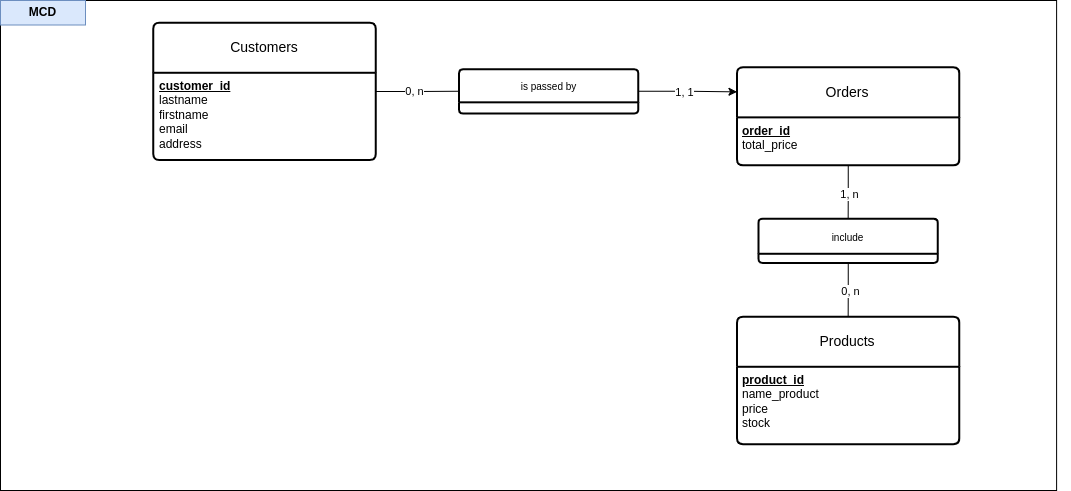

The diagram above was exported from draw.io. Its source (the exported page's mxGraphModel, read from the mxfile embedded in the PNG):
<mxGraphModel dx="4222" dy="1870" grid="1" gridSize="10" guides="1" tooltips="1" connect="1" arrows="1" fold="1" page="1" pageScale="1" pageWidth="1169" pageHeight="1654" math="0" shadow="0">
  <root>
    <mxCell id="0" />
    <mxCell id="1" parent="0" />
    <mxCell id="d03rSjcq8waOkoUt6L1a-78" value="" style="group" parent="1" vertex="1" connectable="0">
      <mxGeometry x="-1120" y="40" width="1070" height="490" as="geometry" />
    </mxCell>
    <mxCell id="d03rSjcq8waOkoUt6L1a-57" value="" style="rounded=0;whiteSpace=wrap;html=1;movable=1;resizable=1;rotatable=1;deletable=1;editable=1;locked=0;connectable=1;" parent="d03rSjcq8waOkoUt6L1a-78" vertex="1">
      <mxGeometry width="1056.103896103896" height="490" as="geometry" />
    </mxCell>
    <mxCell id="d03rSjcq8waOkoUt6L1a-77" value="MCD" style="text;html=1;align=center;verticalAlign=middle;whiteSpace=wrap;rounded=0;fontStyle=1;fillColor=#dae8fc;strokeColor=#6c8ebf;container=1;" parent="d03rSjcq8waOkoUt6L1a-78" vertex="1">
      <mxGeometry width="85" height="24.5" as="geometry" />
    </mxCell>
    <mxCell id="d03rSjcq8waOkoUt6L1a-82" value="" style="edgeStyle=orthogonalEdgeStyle;rounded=0;orthogonalLoop=1;jettySize=auto;html=1;endArrow=none;endFill=0;" parent="d03rSjcq8waOkoUt6L1a-78" source="d03rSjcq8waOkoUt6L1a-84" target="d03rSjcq8waOkoUt6L1a-92" edge="1">
      <mxGeometry relative="1" as="geometry" />
    </mxCell>
    <mxCell id="d03rSjcq8waOkoUt6L1a-83" value="0, n" style="edgeLabel;html=1;align=center;verticalAlign=middle;resizable=0;points=[];" parent="d03rSjcq8waOkoUt6L1a-82" vertex="1" connectable="0">
      <mxGeometry x="-0.0752" y="-1" relative="1" as="geometry">
        <mxPoint y="-2" as="offset" />
      </mxGeometry>
    </mxCell>
    <mxCell id="d03rSjcq8waOkoUt6L1a-84" value="Customers" style="swimlane;childLayout=stackLayout;horizontal=1;startSize=50;horizontalStack=0;rounded=1;fontSize=14;fontStyle=0;strokeWidth=2;resizeParent=0;resizeLast=1;shadow=0;dashed=0;align=center;arcSize=4;whiteSpace=wrap;html=1;" parent="d03rSjcq8waOkoUt6L1a-78" vertex="1">
      <mxGeometry x="152.85714285714283" y="22.27540000000002" width="222.33766233766232" height="137.2" as="geometry" />
    </mxCell>
    <mxCell id="d03rSjcq8waOkoUt6L1a-85" value="&lt;b style=&quot;text-wrap: wrap;&quot;&gt;&lt;u&gt;customer_id&lt;/u&gt;&lt;/b&gt;&lt;div&gt;lastname&lt;br&gt;firstname&lt;/div&gt;&lt;div&gt;email&lt;/div&gt;&lt;div&gt;address&lt;/div&gt;" style="align=left;strokeColor=none;fillColor=none;spacingLeft=4;fontSize=12;verticalAlign=top;resizable=0;rotatable=0;part=1;html=1;" parent="d03rSjcq8waOkoUt6L1a-84" vertex="1">
      <mxGeometry y="50" width="222.33766233766232" height="87.19999999999999" as="geometry" />
    </mxCell>
    <mxCell id="d03rSjcq8waOkoUt6L1a-86" value="Orders" style="swimlane;childLayout=stackLayout;horizontal=1;startSize=50;horizontalStack=0;rounded=1;fontSize=14;fontStyle=0;strokeWidth=2;resizeParent=0;resizeLast=1;shadow=0;dashed=0;align=center;arcSize=4;whiteSpace=wrap;html=1;" parent="d03rSjcq8waOkoUt6L1a-78" vertex="1">
      <mxGeometry x="736.4935064935064" y="66.86540000000002" width="222.33766233766232" height="98" as="geometry" />
    </mxCell>
    <mxCell id="d03rSjcq8waOkoUt6L1a-87" value="&lt;b style=&quot;text-wrap: wrap;&quot;&gt;&lt;u&gt;order_id&lt;/u&gt;&lt;/b&gt;&lt;br&gt;total_price" style="align=left;strokeColor=none;fillColor=none;spacingLeft=4;fontSize=12;verticalAlign=top;resizable=0;rotatable=0;part=1;html=1;" parent="d03rSjcq8waOkoUt6L1a-86" vertex="1">
      <mxGeometry y="50" width="222.33766233766232" height="48" as="geometry" />
    </mxCell>
    <mxCell id="d03rSjcq8waOkoUt6L1a-88" value="Products" style="swimlane;childLayout=stackLayout;horizontal=1;startSize=50;horizontalStack=0;rounded=1;fontSize=14;fontStyle=0;strokeWidth=2;resizeParent=0;resizeLast=1;shadow=0;dashed=0;align=center;arcSize=4;whiteSpace=wrap;html=1;" parent="d03rSjcq8waOkoUt6L1a-78" vertex="1">
      <mxGeometry x="736.4935064935064" y="316.2754" width="222.33766233766232" height="127.39999999999999" as="geometry" />
    </mxCell>
    <mxCell id="d03rSjcq8waOkoUt6L1a-89" value="&lt;b style=&quot;text-wrap: wrap;&quot;&gt;&lt;u&gt;product_id&lt;/u&gt;&lt;/b&gt;&lt;div&gt;name_product&lt;br&gt;price&lt;/div&gt;&lt;div&gt;stock&lt;/div&gt;" style="align=left;strokeColor=none;fillColor=none;spacingLeft=4;fontSize=12;verticalAlign=top;resizable=0;rotatable=0;part=1;html=1;" parent="d03rSjcq8waOkoUt6L1a-88" vertex="1">
      <mxGeometry y="50" width="222.33766233766232" height="77.39999999999999" as="geometry" />
    </mxCell>
    <mxCell id="d03rSjcq8waOkoUt6L1a-90" style="edgeStyle=orthogonalEdgeStyle;rounded=0;orthogonalLoop=1;jettySize=auto;html=1;entryX=0;entryY=0.25;entryDx=0;entryDy=0;" parent="d03rSjcq8waOkoUt6L1a-78" source="d03rSjcq8waOkoUt6L1a-92" target="d03rSjcq8waOkoUt6L1a-86" edge="1">
      <mxGeometry relative="1" as="geometry" />
    </mxCell>
    <mxCell id="d03rSjcq8waOkoUt6L1a-91" value="1, 1" style="edgeLabel;html=1;align=center;verticalAlign=middle;resizable=0;points=[];" parent="d03rSjcq8waOkoUt6L1a-90" vertex="1" connectable="0">
      <mxGeometry x="-0.1034" y="-3" relative="1" as="geometry">
        <mxPoint y="-3" as="offset" />
      </mxGeometry>
    </mxCell>
    <mxCell id="d03rSjcq8waOkoUt6L1a-92" value="&lt;span style=&quot;text-align: left;&quot;&gt;&lt;font style=&quot;font-size: 10px;&quot;&gt;is passed by&lt;/font&gt;&lt;/span&gt;" style="swimlane;childLayout=stackLayout;horizontal=1;startSize=33;horizontalStack=0;rounded=1;fontSize=14;fontStyle=0;strokeWidth=2;resizeParent=0;resizeLast=1;shadow=0;dashed=0;align=center;arcSize=4;whiteSpace=wrap;html=1;" parent="d03rSjcq8waOkoUt6L1a-78" vertex="1">
      <mxGeometry x="458.57142857142856" y="68.82540000000002" width="179.25974025974025" height="44.1" as="geometry" />
    </mxCell>
    <mxCell id="d03rSjcq8waOkoUt6L1a-93" style="edgeStyle=orthogonalEdgeStyle;rounded=0;orthogonalLoop=1;jettySize=auto;html=1;entryX=0.5;entryY=0;entryDx=0;entryDy=0;endArrow=none;endFill=0;" parent="d03rSjcq8waOkoUt6L1a-78" source="d03rSjcq8waOkoUt6L1a-95" target="d03rSjcq8waOkoUt6L1a-88" edge="1">
      <mxGeometry relative="1" as="geometry" />
    </mxCell>
    <mxCell id="d03rSjcq8waOkoUt6L1a-94" value="0, n" style="edgeLabel;html=1;align=center;verticalAlign=middle;resizable=0;points=[];" parent="d03rSjcq8waOkoUt6L1a-93" vertex="1" connectable="0">
      <mxGeometry x="-0.0164" y="2" relative="1" as="geometry">
        <mxPoint x="-1" as="offset" />
      </mxGeometry>
    </mxCell>
    <mxCell id="d03rSjcq8waOkoUt6L1a-95" value="&lt;span style=&quot;text-align: left;&quot;&gt;&lt;font style=&quot;font-size: 10px;&quot;&gt;include&lt;/font&gt;&lt;/span&gt;" style="swimlane;childLayout=stackLayout;horizontal=1;startSize=35;horizontalStack=0;rounded=1;fontSize=14;fontStyle=0;strokeWidth=2;resizeParent=0;resizeLast=1;shadow=0;dashed=0;align=center;arcSize=4;whiteSpace=wrap;html=1;" parent="d03rSjcq8waOkoUt6L1a-78" vertex="1">
      <mxGeometry x="758.0324675324675" y="218.27540000000002" width="179.25974025974025" height="44.1" as="geometry" />
    </mxCell>
    <mxCell id="d03rSjcq8waOkoUt6L1a-96" style="edgeStyle=orthogonalEdgeStyle;rounded=0;orthogonalLoop=1;jettySize=auto;html=1;entryX=0.5;entryY=0;entryDx=0;entryDy=0;endArrow=none;endFill=0;" parent="d03rSjcq8waOkoUt6L1a-78" source="d03rSjcq8waOkoUt6L1a-87" target="d03rSjcq8waOkoUt6L1a-95" edge="1">
      <mxGeometry relative="1" as="geometry" />
    </mxCell>
    <mxCell id="d03rSjcq8waOkoUt6L1a-97" value="1, n" style="edgeLabel;html=1;align=center;verticalAlign=middle;resizable=0;points=[];" parent="d03rSjcq8waOkoUt6L1a-96" vertex="1" connectable="0">
      <mxGeometry x="0.0375" y="1" relative="1" as="geometry">
        <mxPoint x="-1" as="offset" />
      </mxGeometry>
    </mxCell>
  </root>
</mxGraphModel>